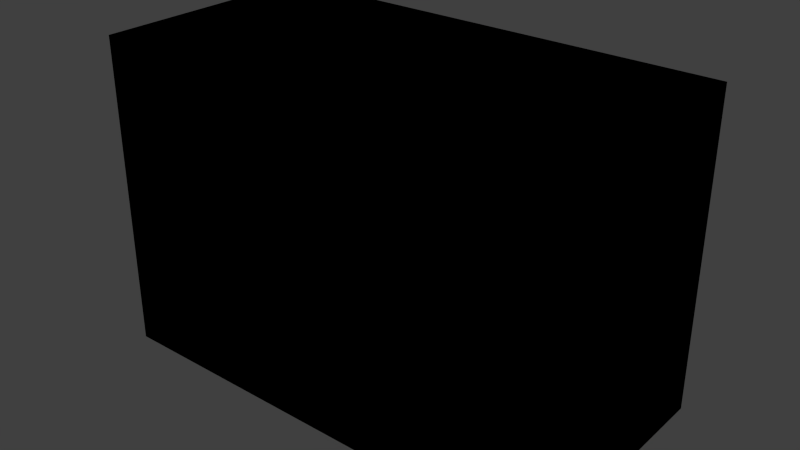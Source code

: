 # Source: icbundled.blend  (saved by Blender 3.1.7; exported with 4.5.12 LTS)
import bpy
from mathutils import Matrix  # noqa: F401  (used for matrix-valued properties, if any)

bpy.ops.wm.read_factory_settings(use_empty=True)
scene = bpy.context.scene
scene.name = 'Scene'

# ---- collections
col_collection_1 = bpy.data.collections.new('Collection 1'); scene.collection.children.link(col_collection_1)

# ---- images (referenced by path relative to the original .blend; pixels are not part of the script)
import os
ASSET_DIR = os.environ.get("B2B_ASSET_DIR", "")  # directory of the original .blend (textures are referenced by path, not embedded)
HERE = os.path.dirname(os.path.abspath(__file__))  # packed textures are extracted next to this script under _unpacked/

def load_image(name, relpath, width, height, colorspace="sRGB"):
    """Load a texture the original file referenced (path relative to the .blend, or extracted next to this script)."""
    p = next((c for c in (os.path.join(HERE, relpath), os.path.join(ASSET_DIR, relpath)) if relpath and os.path.exists(c)), "")
    if p:
        img = bpy.data.images.load(p, check_existing=True)
        img.name = name
    else:  # same state as the original file: an image datablock whose file is absent (Cycles renders it pink)
        img = bpy.data.images.new(name, width, height)
        img.source = "FILE"
        img.filepath = "//" + (relpath or name)
    img.colorspace_settings.name = colorspace
    return img
img_busconv_png = load_image('busconv.png', 'busconv.png', 1024, 1024, 'sRGB')

# ---- materials (node trees are filled in below, after node groups)
mat_material_003 = bpy.data.materials.new('Material.003')
mat_material_003.alpha_threshold = 0.0
mat_material_003.use_transparent_shadow = False
mat_material_003.roughness = 0.5
mat_material_003.line_color = (0.0, 0.0, 0.0, 1.0)

# ---- material node trees
mat_material_003.use_nodes = True; mat_material_003.node_tree.nodes.clear()
_N = mat_material_003.node_tree.nodes; _L = mat_material_003.node_tree.links
n0 = _N.new('ShaderNodeOutputMaterial'); n0.name = 'Material Output'; n0.location = (300, 300)
n1 = _N.new('ShaderNodeTexImage'); n1.name = 'Image Texture'; n1.location = (-280, 260)
n1.image = img_busconv_png
n1.interpolation = 'Closest'
n2 = _N.new('ShaderNodeBackground'); n2.name = 'Background'; n2.location = (10, 300)
n2.inputs[1].default_value = 0.0
_L.new(n2.outputs[0], n0.inputs[0])
_L.new(n1.outputs[0], n2.inputs[0])
n0.is_active_output = True

# ---- world
world_world = bpy.data.worlds.new('World'); scene.world = world_world
world_world.color = (0.05088, 0.05088, 0.05088)
world_world.use_sun_shadow = False
world_world.sun_shadow_jitter_overblur = 0.0
world_world.cycles.sampling_method = 'MANUAL'
world_world.cycles.sample_map_resolution = 256

# ---- meshes
me_base_002 = bpy.data.meshes.new('base.002')
me_base_002.from_pydata([(-0.375, 0.6252, -0.3158), (-0.375, 1.0, -0.3158), (0.375, 1.0, -0.3158), (0.375, 0.6252, -0.3158), (-0.375, 0.6252, 0.1842), (-0.375, 1.0, 0.1842), (0.375, 1.0, 0.1842), (0.375, 0.6252, 0.1842)], [], [(4, 5, 1, 0), (5, 6, 2, 1), (6, 7, 3, 2), (7, 4, 0, 3), (7, 6, 5, 4)])
_uv = me_base_002.uv_layers.new(name='UVMap')
_uv.uv.foreach_set('vector', [0.125, 0.7812, 0.125, 0.875, 0.0, 0.875, 0.0, 0.7812, 0.125, 0.875, 0.3125, 0.875, 0.3125, 1.0, 0.125, 1.0, 0.3125, 0.875, 0.3125, 0.7812, 0.4375, 0.7812, 0.4375, 0.875, 0.3125, 0.375, 0.125, 0.375, 0.125, 0.25, 0.3125, 0.25, 0.3125, 0.7812, 0.3125, 0.875, 0.125, 0.875, 0.125, 0.7812])
me_base_002.materials.append(mat_material_003)
me_base_002.use_remesh_preserve_volume = False
me_base_002.use_remesh_preserve_attributes = False
me_base_002.use_mirror_vertex_groups = False
me_base_002.update()

# ---- objects
ob_base_002 = bpy.data.objects.new('base.002', me_base_002)

# ---- transforms, parenting, visibility, modifiers, constraints
ob_base_002.location = (0.0, 5.96e-08, 0.1579)
ob_base_002.scale = (0.5, 0.5, 0.5)
ob_base_002.lineart.crease_threshold = 0.0

# ---- collection membership
col_collection_1.objects.link(ob_base_002)

# ---- scene / render settings (as saved in the file)
scene.frame_start = 1; scene.frame_end = 250; scene.frame_set(1)
scene.render.engine = 'BLENDER_EEVEE_NEXT'
scene.render.image_settings.color_mode = 'RGB'
scene.render.image_settings.compression = 90
scene.render.resolution_percentage = 50
scene.render.dither_intensity = 0.0
scene.cycles.use_denoising = False
scene.cycles.samples = 10
scene.cycles.sampling_pattern = 'TABULATED_SOBOL'
scene.cycles.light_sampling_threshold = 0.0
scene.cycles.use_adaptive_sampling = False
scene.cycles.use_light_tree = False
scene.cycles.blur_glossy = 0.0
scene.cycles.pixel_filter_type = 'GAUSSIAN'
scene.cycles.sample_clamp_indirect = 0.0
scene.view_settings.view_transform = 'Standard'
bpy.context.view_layer.update()

# ---- added for rendering (the .blend has no active camera and no usable light): camera, sun
cam_auto = bpy.data.cameras.new('AutoCamera')
cam_auto.lens = 50.0
cam_auto.sensor_width = 36.0
cam_auto.clip_end = 1000.0
ob_auto_camera = bpy.data.objects.new('AutoCamera', cam_auto)
scene.collection.objects.link(ob_auto_camera)
ob_auto_camera.location = (0.451608, -0.135624, 0.486286)
ob_auto_camera.rotation_euler = (1.09748, -7.21219e-08, 0.694738)
scene.camera = ob_auto_camera
light_auto_sun = bpy.data.lights.new('AutoSun', 'SUN')
light_auto_sun.energy = 3.0
light_auto_sun.angle = 0.0523599
ob_auto_sun = bpy.data.objects.new('AutoSun', light_auto_sun)
scene.collection.objects.link(ob_auto_sun)
ob_auto_sun.rotation_euler = (0.872665, 0.174533, 0.523599)
bpy.context.view_layer.update()
